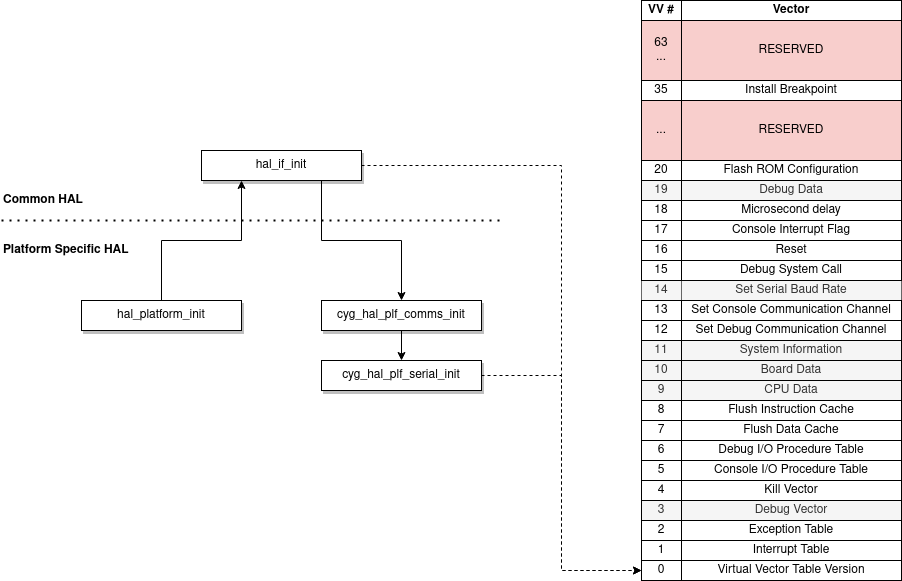

The diagram above was exported from draw.io. Its source (the exported page's mxGraphModel, read from the mxfile embedded in the PNG):
<mxGraphModel dx="1418" dy="761" grid="1" gridSize="10" guides="1" tooltips="1" connect="1" arrows="1" fold="1" page="1" pageScale="1" pageWidth="1169" pageHeight="827" math="0" shadow="0">
  <root>
    <mxCell id="0" />
    <mxCell id="1" parent="0" />
    <mxCell id="NErG3nqyxhE_TSrbEy4d-66" style="edgeStyle=orthogonalEdgeStyle;rounded=0;orthogonalLoop=1;jettySize=auto;html=1;exitX=0.5;exitY=0;exitDx=0;exitDy=0;entryX=0.25;entryY=1;entryDx=0;entryDy=0;" parent="1" source="NErG3nqyxhE_TSrbEy4d-1" target="NErG3nqyxhE_TSrbEy4d-2" edge="1">
      <mxGeometry relative="1" as="geometry" />
    </mxCell>
    <mxCell id="NErG3nqyxhE_TSrbEy4d-1" value="hal_platform_init" style="rounded=0;whiteSpace=wrap;html=1;fontStyle=0;shadow=1;" parent="1" vertex="1">
      <mxGeometry x="120" y="440" width="160" height="30" as="geometry" />
    </mxCell>
    <mxCell id="NErG3nqyxhE_TSrbEy4d-65" style="edgeStyle=orthogonalEdgeStyle;rounded=0;orthogonalLoop=1;jettySize=auto;html=1;exitX=0.75;exitY=1;exitDx=0;exitDy=0;entryX=0.5;entryY=0;entryDx=0;entryDy=0;" parent="1" source="NErG3nqyxhE_TSrbEy4d-2" target="NErG3nqyxhE_TSrbEy4d-3" edge="1">
      <mxGeometry relative="1" as="geometry" />
    </mxCell>
    <mxCell id="NErG3nqyxhE_TSrbEy4d-68" style="edgeStyle=orthogonalEdgeStyle;rounded=0;orthogonalLoop=1;jettySize=auto;html=1;exitX=1;exitY=0.5;exitDx=0;exitDy=0;entryX=0;entryY=0.5;entryDx=0;entryDy=0;dashed=1;" parent="1" source="NErG3nqyxhE_TSrbEy4d-2" target="NErG3nqyxhE_TSrbEy4d-54" edge="1">
      <mxGeometry relative="1" as="geometry">
        <Array as="points">
          <mxPoint x="600" y="305" />
          <mxPoint x="600" y="710" />
        </Array>
      </mxGeometry>
    </mxCell>
    <mxCell id="NErG3nqyxhE_TSrbEy4d-2" value="hal_if_init" style="rounded=0;whiteSpace=wrap;html=1;fontStyle=0;shadow=1;" parent="1" vertex="1">
      <mxGeometry x="240" y="290" width="160" height="30" as="geometry" />
    </mxCell>
    <mxCell id="NErG3nqyxhE_TSrbEy4d-67" style="edgeStyle=orthogonalEdgeStyle;rounded=0;orthogonalLoop=1;jettySize=auto;html=1;exitX=0.5;exitY=1;exitDx=0;exitDy=0;entryX=0.5;entryY=0;entryDx=0;entryDy=0;" parent="1" source="NErG3nqyxhE_TSrbEy4d-3" target="NErG3nqyxhE_TSrbEy4d-4" edge="1">
      <mxGeometry relative="1" as="geometry" />
    </mxCell>
    <mxCell id="NErG3nqyxhE_TSrbEy4d-3" value="cyg_hal_plf_comms_init" style="rounded=0;whiteSpace=wrap;html=1;fontStyle=0;shadow=1;" parent="1" vertex="1">
      <mxGeometry x="360" y="440" width="160" height="30" as="geometry" />
    </mxCell>
    <mxCell id="NErG3nqyxhE_TSrbEy4d-71" style="edgeStyle=orthogonalEdgeStyle;rounded=0;orthogonalLoop=1;jettySize=auto;html=1;exitX=1;exitY=0.5;exitDx=0;exitDy=0;entryX=0;entryY=0.5;entryDx=0;entryDy=0;dashed=1;" parent="1" source="NErG3nqyxhE_TSrbEy4d-4" target="NErG3nqyxhE_TSrbEy4d-54" edge="1">
      <mxGeometry relative="1" as="geometry" />
    </mxCell>
    <mxCell id="NErG3nqyxhE_TSrbEy4d-4" value="cyg_hal_plf_serial_init" style="rounded=0;whiteSpace=wrap;html=1;fontStyle=0;shadow=1;" parent="1" vertex="1">
      <mxGeometry x="360" y="500" width="160" height="30" as="geometry" />
    </mxCell>
    <mxCell id="NErG3nqyxhE_TSrbEy4d-12" value="Debug Data" style="rounded=0;whiteSpace=wrap;html=1;fillColor=#f5f5f5;fontColor=#333333;" parent="1" vertex="1">
      <mxGeometry x="720" y="320" width="220" height="20" as="geometry" />
    </mxCell>
    <mxCell id="NErG3nqyxhE_TSrbEy4d-13" value="Microsecond delay" style="rounded=0;whiteSpace=wrap;html=1;" parent="1" vertex="1">
      <mxGeometry x="720" y="340" width="220" height="20" as="geometry" />
    </mxCell>
    <mxCell id="NErG3nqyxhE_TSrbEy4d-14" value="Console Interrupt Flag" style="rounded=0;whiteSpace=wrap;html=1;" parent="1" vertex="1">
      <mxGeometry x="720" y="360" width="220" height="20" as="geometry" />
    </mxCell>
    <mxCell id="NErG3nqyxhE_TSrbEy4d-15" value="Reset" style="rounded=0;whiteSpace=wrap;html=1;" parent="1" vertex="1">
      <mxGeometry x="720" y="380" width="220" height="20" as="geometry" />
    </mxCell>
    <mxCell id="NErG3nqyxhE_TSrbEy4d-17" value="Set Serial Baud Rate" style="rounded=0;whiteSpace=wrap;html=1;fillColor=#f5f5f5;strokeColor=#666666;fontColor=#333333;" parent="1" vertex="1">
      <mxGeometry x="720" y="420" width="220" height="20" as="geometry" />
    </mxCell>
    <mxCell id="NErG3nqyxhE_TSrbEy4d-18" value="Set Console Communication Channel" style="rounded=0;whiteSpace=wrap;html=1;" parent="1" vertex="1">
      <mxGeometry x="720" y="440" width="220" height="20" as="geometry" />
    </mxCell>
    <mxCell id="NErG3nqyxhE_TSrbEy4d-20" value="System Information" style="rounded=0;whiteSpace=wrap;html=1;fillColor=#f5f5f5;fontColor=#333333;" parent="1" vertex="1">
      <mxGeometry x="720" y="480" width="220" height="20" as="geometry" />
    </mxCell>
    <mxCell id="NErG3nqyxhE_TSrbEy4d-21" value="Board Data" style="rounded=0;whiteSpace=wrap;html=1;fillColor=#f5f5f5;fontColor=#333333;" parent="1" vertex="1">
      <mxGeometry x="720" y="500" width="220" height="20" as="geometry" />
    </mxCell>
    <mxCell id="NErG3nqyxhE_TSrbEy4d-22" value="CPU Data" style="rounded=0;whiteSpace=wrap;html=1;fillColor=#f5f5f5;fontColor=#333333;" parent="1" vertex="1">
      <mxGeometry x="720" y="520" width="220" height="20" as="geometry" />
    </mxCell>
    <mxCell id="NErG3nqyxhE_TSrbEy4d-23" value="Flush Instruction Cache" style="rounded=0;whiteSpace=wrap;html=1;" parent="1" vertex="1">
      <mxGeometry x="720" y="540" width="220" height="20" as="geometry" />
    </mxCell>
    <mxCell id="NErG3nqyxhE_TSrbEy4d-24" value="Flush Data Cache" style="rounded=0;whiteSpace=wrap;html=1;" parent="1" vertex="1">
      <mxGeometry x="720" y="560" width="220" height="20" as="geometry" />
    </mxCell>
    <mxCell id="NErG3nqyxhE_TSrbEy4d-25" value="Debug I/O Procedure Table" style="rounded=0;whiteSpace=wrap;html=1;" parent="1" vertex="1">
      <mxGeometry x="720" y="580" width="220" height="20" as="geometry" />
    </mxCell>
    <mxCell id="NErG3nqyxhE_TSrbEy4d-26" value="Console I/O Procedure Table" style="rounded=0;whiteSpace=wrap;html=1;" parent="1" vertex="1">
      <mxGeometry x="720" y="600" width="220" height="20" as="geometry" />
    </mxCell>
    <mxCell id="NErG3nqyxhE_TSrbEy4d-28" value="Debug Vector" style="rounded=0;whiteSpace=wrap;html=1;fillColor=#f5f5f5;fontColor=#333333;" parent="1" vertex="1">
      <mxGeometry x="720" y="640" width="220" height="20" as="geometry" />
    </mxCell>
    <mxCell id="NErG3nqyxhE_TSrbEy4d-30" value="Interrupt Table" style="rounded=0;whiteSpace=wrap;html=1;" parent="1" vertex="1">
      <mxGeometry x="720" y="680" width="220" height="20" as="geometry" />
    </mxCell>
    <mxCell id="NErG3nqyxhE_TSrbEy4d-31" value="Virtual Vector Table Version" style="rounded=0;whiteSpace=wrap;html=1;" parent="1" vertex="1">
      <mxGeometry x="720" y="700" width="220" height="20" as="geometry" />
    </mxCell>
    <mxCell id="NErG3nqyxhE_TSrbEy4d-35" value="19" style="rounded=0;whiteSpace=wrap;html=1;fillColor=#f5f5f5;fontColor=#333333;" parent="1" vertex="1">
      <mxGeometry x="680" y="320" width="40" height="20" as="geometry" />
    </mxCell>
    <mxCell id="NErG3nqyxhE_TSrbEy4d-36" value="18" style="rounded=0;whiteSpace=wrap;html=1;" parent="1" vertex="1">
      <mxGeometry x="680" y="340" width="40" height="20" as="geometry" />
    </mxCell>
    <mxCell id="NErG3nqyxhE_TSrbEy4d-37" value="17" style="rounded=0;whiteSpace=wrap;html=1;" parent="1" vertex="1">
      <mxGeometry x="680" y="360" width="40" height="20" as="geometry" />
    </mxCell>
    <mxCell id="NErG3nqyxhE_TSrbEy4d-38" value="16" style="rounded=0;whiteSpace=wrap;html=1;" parent="1" vertex="1">
      <mxGeometry x="680" y="380" width="40" height="20" as="geometry" />
    </mxCell>
    <mxCell id="NErG3nqyxhE_TSrbEy4d-40" value="14" style="rounded=0;whiteSpace=wrap;html=1;fillColor=#f5f5f5;strokeColor=#666666;fontColor=#333333;" parent="1" vertex="1">
      <mxGeometry x="680" y="420" width="40" height="20" as="geometry" />
    </mxCell>
    <mxCell id="NErG3nqyxhE_TSrbEy4d-41" value="13" style="rounded=0;whiteSpace=wrap;html=1;" parent="1" vertex="1">
      <mxGeometry x="680" y="440" width="40" height="20" as="geometry" />
    </mxCell>
    <mxCell id="NErG3nqyxhE_TSrbEy4d-43" value="11" style="rounded=0;whiteSpace=wrap;html=1;fillColor=#f5f5f5;fontColor=#333333;" parent="1" vertex="1">
      <mxGeometry x="680" y="480" width="40" height="20" as="geometry" />
    </mxCell>
    <mxCell id="NErG3nqyxhE_TSrbEy4d-44" value="10" style="rounded=0;whiteSpace=wrap;html=1;fillColor=#f5f5f5;fontColor=#333333;" parent="1" vertex="1">
      <mxGeometry x="680" y="500" width="40" height="20" as="geometry" />
    </mxCell>
    <mxCell id="NErG3nqyxhE_TSrbEy4d-45" value="9" style="rounded=0;whiteSpace=wrap;html=1;fillColor=#f5f5f5;fontColor=#333333;" parent="1" vertex="1">
      <mxGeometry x="680" y="520" width="40" height="20" as="geometry" />
    </mxCell>
    <mxCell id="NErG3nqyxhE_TSrbEy4d-46" value="8" style="rounded=0;whiteSpace=wrap;html=1;" parent="1" vertex="1">
      <mxGeometry x="680" y="540" width="40" height="20" as="geometry" />
    </mxCell>
    <mxCell id="NErG3nqyxhE_TSrbEy4d-47" value="7" style="rounded=0;whiteSpace=wrap;html=1;" parent="1" vertex="1">
      <mxGeometry x="680" y="560" width="40" height="20" as="geometry" />
    </mxCell>
    <mxCell id="NErG3nqyxhE_TSrbEy4d-48" value="6" style="rounded=0;whiteSpace=wrap;html=1;" parent="1" vertex="1">
      <mxGeometry x="680" y="580" width="40" height="20" as="geometry" />
    </mxCell>
    <mxCell id="NErG3nqyxhE_TSrbEy4d-49" value="5" style="rounded=0;whiteSpace=wrap;html=1;" parent="1" vertex="1">
      <mxGeometry x="680" y="600" width="40" height="20" as="geometry" />
    </mxCell>
    <mxCell id="NErG3nqyxhE_TSrbEy4d-51" value="3" style="rounded=0;whiteSpace=wrap;html=1;fillColor=#f5f5f5;fontColor=#333333;" parent="1" vertex="1">
      <mxGeometry x="680" y="640" width="40" height="20" as="geometry" />
    </mxCell>
    <mxCell id="NErG3nqyxhE_TSrbEy4d-53" value="1" style="rounded=0;whiteSpace=wrap;html=1;" parent="1" vertex="1">
      <mxGeometry x="680" y="680" width="40" height="20" as="geometry" />
    </mxCell>
    <mxCell id="NErG3nqyxhE_TSrbEy4d-54" value="0" style="rounded=0;whiteSpace=wrap;html=1;" parent="1" vertex="1">
      <mxGeometry x="680" y="700" width="40" height="20" as="geometry" />
    </mxCell>
    <mxCell id="NErG3nqyxhE_TSrbEy4d-55" value="VV #" style="rounded=0;whiteSpace=wrap;html=1;fontStyle=1" parent="1" vertex="1">
      <mxGeometry x="680" y="140" width="40" height="20" as="geometry" />
    </mxCell>
    <mxCell id="NErG3nqyxhE_TSrbEy4d-56" value="RESERVED" style="rounded=0;whiteSpace=wrap;html=1;fillColor=#f8cecc;" parent="1" vertex="1">
      <mxGeometry x="720" y="240" width="220" height="60" as="geometry" />
    </mxCell>
    <mxCell id="NErG3nqyxhE_TSrbEy4d-57" value="" style="rounded=0;whiteSpace=wrap;html=1;strokeColor=#666666;fontColor=#333333;fillColor=none;" parent="1" vertex="1">
      <mxGeometry x="680" y="240" width="40" height="60" as="geometry" />
    </mxCell>
    <mxCell id="NErG3nqyxhE_TSrbEy4d-11" value="Flash ROM Configuration" style="rounded=0;whiteSpace=wrap;html=1;" parent="1" vertex="1">
      <mxGeometry x="720" y="300" width="220" height="20" as="geometry" />
    </mxCell>
    <mxCell id="NErG3nqyxhE_TSrbEy4d-10" value="Install Breakpoint" style="rounded=0;whiteSpace=wrap;html=1;" parent="1" vertex="1">
      <mxGeometry x="720" y="220" width="220" height="20" as="geometry" />
    </mxCell>
    <mxCell id="NErG3nqyxhE_TSrbEy4d-58" value="RESERVED" style="rounded=0;whiteSpace=wrap;html=1;fillColor=#f8cecc;" parent="1" vertex="1">
      <mxGeometry x="720" y="160" width="220" height="60" as="geometry" />
    </mxCell>
    <mxCell id="NErG3nqyxhE_TSrbEy4d-59" value="" style="rounded=0;whiteSpace=wrap;html=1;strokeColor=#666666;fontColor=#333333;fillColor=none;" parent="1" vertex="1">
      <mxGeometry x="680" y="160" width="40" height="60" as="geometry" />
    </mxCell>
    <mxCell id="NErG3nqyxhE_TSrbEy4d-61" value="Vector" style="rounded=0;whiteSpace=wrap;html=1;fontStyle=1" parent="1" vertex="1">
      <mxGeometry x="720" y="140" width="220" height="20" as="geometry" />
    </mxCell>
    <mxCell id="NErG3nqyxhE_TSrbEy4d-27" value="Kill Vector" style="rounded=0;whiteSpace=wrap;html=1;" parent="1" vertex="1">
      <mxGeometry x="720" y="620" width="220" height="20" as="geometry" />
    </mxCell>
    <mxCell id="NErG3nqyxhE_TSrbEy4d-50" value="4" style="rounded=0;whiteSpace=wrap;html=1;" parent="1" vertex="1">
      <mxGeometry x="680" y="620" width="40" height="20" as="geometry" />
    </mxCell>
    <mxCell id="NErG3nqyxhE_TSrbEy4d-52" value="2" style="rounded=0;whiteSpace=wrap;html=1;" parent="1" vertex="1">
      <mxGeometry x="680" y="660" width="40" height="20" as="geometry" />
    </mxCell>
    <mxCell id="NErG3nqyxhE_TSrbEy4d-29" value="Exception Table" style="rounded=0;whiteSpace=wrap;html=1;" parent="1" vertex="1">
      <mxGeometry x="720" y="660" width="220" height="20" as="geometry" />
    </mxCell>
    <mxCell id="NErG3nqyxhE_TSrbEy4d-19" value="Set Debug Communication Channel" style="rounded=0;whiteSpace=wrap;html=1;" parent="1" vertex="1">
      <mxGeometry x="720" y="460" width="220" height="20" as="geometry" />
    </mxCell>
    <mxCell id="NErG3nqyxhE_TSrbEy4d-42" value="12" style="rounded=0;whiteSpace=wrap;html=1;" parent="1" vertex="1">
      <mxGeometry x="680" y="460" width="40" height="20" as="geometry" />
    </mxCell>
    <mxCell id="NErG3nqyxhE_TSrbEy4d-16" value="Debug System Call" style="rounded=0;whiteSpace=wrap;html=1;" parent="1" vertex="1">
      <mxGeometry x="720" y="400" width="220" height="20" as="geometry" />
    </mxCell>
    <mxCell id="NErG3nqyxhE_TSrbEy4d-39" value="15" style="rounded=0;whiteSpace=wrap;html=1;" parent="1" vertex="1">
      <mxGeometry x="680" y="400" width="40" height="20" as="geometry" />
    </mxCell>
    <mxCell id="NErG3nqyxhE_TSrbEy4d-63" value="..." style="rounded=0;whiteSpace=wrap;html=1;fillColor=#f8cecc;" parent="1" vertex="1">
      <mxGeometry x="680" y="240" width="40" height="60" as="geometry" />
    </mxCell>
    <mxCell id="NErG3nqyxhE_TSrbEy4d-34" value="20" style="rounded=0;whiteSpace=wrap;html=1;" parent="1" vertex="1">
      <mxGeometry x="680" y="300" width="40" height="20" as="geometry" />
    </mxCell>
    <mxCell id="NErG3nqyxhE_TSrbEy4d-64" value="&lt;div&gt;63&lt;/div&gt;&lt;div&gt;...&lt;/div&gt;" style="rounded=0;whiteSpace=wrap;html=1;fillColor=#f8cecc;" parent="1" vertex="1">
      <mxGeometry x="680" y="160" width="40" height="60" as="geometry" />
    </mxCell>
    <mxCell id="NErG3nqyxhE_TSrbEy4d-33" value="35" style="rounded=0;whiteSpace=wrap;html=1;" parent="1" vertex="1">
      <mxGeometry x="680" y="220" width="40" height="20" as="geometry" />
    </mxCell>
    <mxCell id="NErG3nqyxhE_TSrbEy4d-72" value="" style="endArrow=none;dashed=1;html=1;dashPattern=1 3;strokeWidth=2;" parent="1" edge="1">
      <mxGeometry width="50" height="50" relative="1" as="geometry">
        <mxPoint x="40" y="360" as="sourcePoint" />
        <mxPoint x="540" y="360" as="targetPoint" />
      </mxGeometry>
    </mxCell>
    <mxCell id="NErG3nqyxhE_TSrbEy4d-73" value="Common HAL" style="text;html=1;strokeColor=none;fillColor=none;align=left;verticalAlign=middle;whiteSpace=wrap;rounded=0;fontStyle=1" parent="1" vertex="1">
      <mxGeometry x="40" y="330" width="100" height="20" as="geometry" />
    </mxCell>
    <mxCell id="NErG3nqyxhE_TSrbEy4d-74" value="Platform Specific HAL" style="text;html=1;strokeColor=none;fillColor=none;align=left;verticalAlign=middle;whiteSpace=wrap;rounded=0;fontStyle=1" parent="1" vertex="1">
      <mxGeometry x="40" y="380" width="130" height="20" as="geometry" />
    </mxCell>
  </root>
</mxGraphModel>